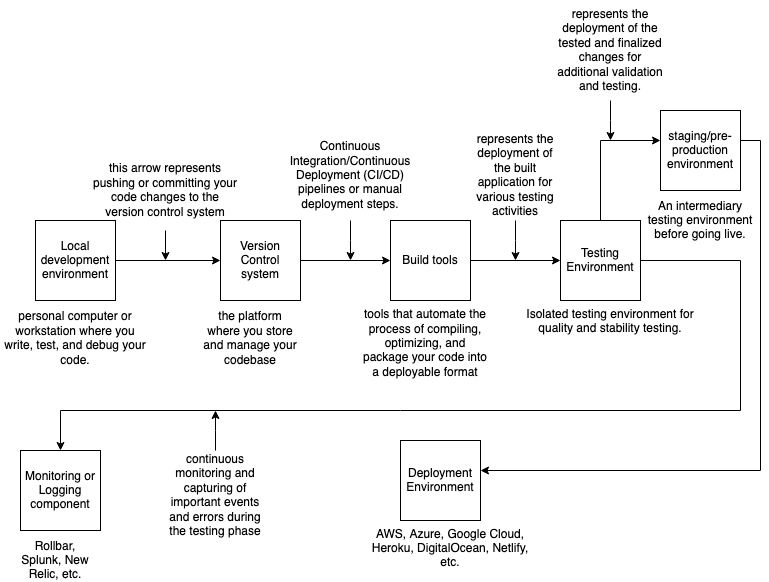

The diagram above was exported from draw.io. Its source (the exported page's mxGraphModel, read from the mxfile embedded in the PNG):
<mxGraphModel dx="1434" dy="1869" grid="1" gridSize="10" guides="1" tooltips="1" connect="1" arrows="1" fold="1" page="1" pageScale="1" pageWidth="850" pageHeight="1100" math="0" shadow="0">
  <root>
    <mxCell id="0" />
    <mxCell id="1" parent="0" />
    <mxCell id="xxf9LuZ_RmMDQDj7dqHJ-12" style="edgeStyle=orthogonalEdgeStyle;rounded=0;orthogonalLoop=1;jettySize=auto;html=1;exitX=1;exitY=0.5;exitDx=0;exitDy=0;entryX=0;entryY=0.5;entryDx=0;entryDy=0;" edge="1" parent="1" source="xxf9LuZ_RmMDQDj7dqHJ-1" target="xxf9LuZ_RmMDQDj7dqHJ-8">
      <mxGeometry relative="1" as="geometry" />
    </mxCell>
    <mxCell id="xxf9LuZ_RmMDQDj7dqHJ-1" value="Local development environment" style="whiteSpace=wrap;html=1;aspect=fixed;" vertex="1" parent="1">
      <mxGeometry x="75" y="120" width="80" height="80" as="geometry" />
    </mxCell>
    <mxCell id="xxf9LuZ_RmMDQDj7dqHJ-22" style="edgeStyle=orthogonalEdgeStyle;rounded=0;orthogonalLoop=1;jettySize=auto;html=1;exitX=1;exitY=0.5;exitDx=0;exitDy=0;entryX=0;entryY=0.5;entryDx=0;entryDy=0;" edge="1" parent="1" source="xxf9LuZ_RmMDQDj7dqHJ-3" target="xxf9LuZ_RmMDQDj7dqHJ-4">
      <mxGeometry relative="1" as="geometry" />
    </mxCell>
    <mxCell id="xxf9LuZ_RmMDQDj7dqHJ-3" value="Build tools" style="whiteSpace=wrap;html=1;aspect=fixed;" vertex="1" parent="1">
      <mxGeometry x="430" y="120" width="80" height="80" as="geometry" />
    </mxCell>
    <mxCell id="xxf9LuZ_RmMDQDj7dqHJ-26" style="edgeStyle=orthogonalEdgeStyle;rounded=0;orthogonalLoop=1;jettySize=auto;html=1;exitX=1;exitY=0.5;exitDx=0;exitDy=0;entryX=0.5;entryY=0;entryDx=0;entryDy=0;" edge="1" parent="1" source="xxf9LuZ_RmMDQDj7dqHJ-4" target="xxf9LuZ_RmMDQDj7dqHJ-5">
      <mxGeometry relative="1" as="geometry">
        <Array as="points">
          <mxPoint x="780" y="160" />
          <mxPoint x="780" y="310" />
          <mxPoint x="100" y="310" />
        </Array>
      </mxGeometry>
    </mxCell>
    <mxCell id="xxf9LuZ_RmMDQDj7dqHJ-30" style="edgeStyle=orthogonalEdgeStyle;rounded=0;orthogonalLoop=1;jettySize=auto;html=1;exitX=0.5;exitY=0;exitDx=0;exitDy=0;" edge="1" parent="1" source="xxf9LuZ_RmMDQDj7dqHJ-4">
      <mxGeometry relative="1" as="geometry">
        <mxPoint x="700" y="40" as="targetPoint" />
        <Array as="points">
          <mxPoint x="640" y="40" />
        </Array>
      </mxGeometry>
    </mxCell>
    <mxCell id="xxf9LuZ_RmMDQDj7dqHJ-4" value="&lt;div&gt;Testing Environment&lt;/div&gt;" style="whiteSpace=wrap;html=1;aspect=fixed;" vertex="1" parent="1">
      <mxGeometry x="600" y="120" width="80" height="80" as="geometry" />
    </mxCell>
    <mxCell id="xxf9LuZ_RmMDQDj7dqHJ-5" value="Monitoring or Logging component" style="whiteSpace=wrap;html=1;aspect=fixed;" vertex="1" parent="1">
      <mxGeometry x="60" y="350" width="80" height="80" as="geometry" />
    </mxCell>
    <mxCell id="xxf9LuZ_RmMDQDj7dqHJ-6" value="Deployment Environment" style="whiteSpace=wrap;html=1;aspect=fixed;" vertex="1" parent="1">
      <mxGeometry x="440" y="340" width="80" height="80" as="geometry" />
    </mxCell>
    <mxCell id="xxf9LuZ_RmMDQDj7dqHJ-21" style="edgeStyle=orthogonalEdgeStyle;rounded=0;orthogonalLoop=1;jettySize=auto;html=1;exitX=1;exitY=0.5;exitDx=0;exitDy=0;entryX=0;entryY=0.5;entryDx=0;entryDy=0;" edge="1" parent="1" source="xxf9LuZ_RmMDQDj7dqHJ-8" target="xxf9LuZ_RmMDQDj7dqHJ-3">
      <mxGeometry relative="1" as="geometry" />
    </mxCell>
    <mxCell id="xxf9LuZ_RmMDQDj7dqHJ-8" value="Version Control system" style="whiteSpace=wrap;html=1;aspect=fixed;" vertex="1" parent="1">
      <mxGeometry x="260" y="120" width="80" height="80" as="geometry" />
    </mxCell>
    <mxCell id="xxf9LuZ_RmMDQDj7dqHJ-9" value="personal computer or workstation where you write, test, and debug your code. " style="text;html=1;strokeColor=none;fillColor=none;align=center;verticalAlign=middle;whiteSpace=wrap;rounded=0;" vertex="1" parent="1">
      <mxGeometry x="40" y="197.5" width="150" height="80" as="geometry" />
    </mxCell>
    <mxCell id="xxf9LuZ_RmMDQDj7dqHJ-10" value="the platform where you store and manage your codebase" style="text;html=1;strokeColor=none;fillColor=none;align=center;verticalAlign=middle;whiteSpace=wrap;rounded=0;" vertex="1" parent="1">
      <mxGeometry x="240" y="207.5" width="100" height="60" as="geometry" />
    </mxCell>
    <mxCell id="xxf9LuZ_RmMDQDj7dqHJ-11" value=" tools that automate the process of compiling, optimizing, and package your code into a deployable format" style="text;html=1;strokeColor=none;fillColor=none;align=center;verticalAlign=middle;whiteSpace=wrap;rounded=0;" vertex="1" parent="1">
      <mxGeometry x="400" y="205" width="130" height="75" as="geometry" />
    </mxCell>
    <mxCell id="xxf9LuZ_RmMDQDj7dqHJ-14" style="edgeStyle=orthogonalEdgeStyle;rounded=0;orthogonalLoop=1;jettySize=auto;html=1;exitX=0.5;exitY=1;exitDx=0;exitDy=0;" edge="1" parent="1" source="xxf9LuZ_RmMDQDj7dqHJ-13">
      <mxGeometry relative="1" as="geometry">
        <mxPoint x="205" y="160" as="targetPoint" />
      </mxGeometry>
    </mxCell>
    <mxCell id="xxf9LuZ_RmMDQDj7dqHJ-13" value="this arrow represents pushing or committing your code changes to the version control system" style="text;html=1;strokeColor=none;fillColor=none;align=center;verticalAlign=middle;whiteSpace=wrap;rounded=0;" vertex="1" parent="1">
      <mxGeometry x="130" y="50" width="150" height="80" as="geometry" />
    </mxCell>
    <mxCell id="xxf9LuZ_RmMDQDj7dqHJ-17" style="edgeStyle=orthogonalEdgeStyle;rounded=0;orthogonalLoop=1;jettySize=auto;html=1;exitX=0.5;exitY=1;exitDx=0;exitDy=0;" edge="1" parent="1" source="xxf9LuZ_RmMDQDj7dqHJ-16">
      <mxGeometry relative="1" as="geometry">
        <mxPoint x="390" y="160" as="targetPoint" />
      </mxGeometry>
    </mxCell>
    <mxCell id="xxf9LuZ_RmMDQDj7dqHJ-16" value="Continuous Integration/Continuous Deployment (CI/CD) pipelines or manual deployment steps." style="text;html=1;strokeColor=none;fillColor=none;align=center;verticalAlign=middle;whiteSpace=wrap;rounded=0;" vertex="1" parent="1">
      <mxGeometry x="310" y="30" width="160" height="90" as="geometry" />
    </mxCell>
    <mxCell id="xxf9LuZ_RmMDQDj7dqHJ-18" value="&lt;div&gt;AWS, Azure, Google Cloud, Heroku, DigitalOcean, Netlify, etc.&lt;/div&gt;" style="text;html=1;strokeColor=none;fillColor=none;align=center;verticalAlign=middle;whiteSpace=wrap;rounded=0;" vertex="1" parent="1">
      <mxGeometry x="400" y="420" width="180" height="55" as="geometry" />
    </mxCell>
    <mxCell id="xxf9LuZ_RmMDQDj7dqHJ-23" value="Isolated testing environment for quality and stability testing." style="text;html=1;strokeColor=none;fillColor=none;align=center;verticalAlign=middle;whiteSpace=wrap;rounded=0;" vertex="1" parent="1">
      <mxGeometry x="565" y="200" width="170" height="42.5" as="geometry" />
    </mxCell>
    <mxCell id="xxf9LuZ_RmMDQDj7dqHJ-25" style="edgeStyle=orthogonalEdgeStyle;rounded=0;orthogonalLoop=1;jettySize=auto;html=1;exitX=0.5;exitY=1;exitDx=0;exitDy=0;" edge="1" parent="1" source="xxf9LuZ_RmMDQDj7dqHJ-24">
      <mxGeometry relative="1" as="geometry">
        <mxPoint x="555" y="160" as="targetPoint" />
      </mxGeometry>
    </mxCell>
    <mxCell id="xxf9LuZ_RmMDQDj7dqHJ-24" value="represents the deployment of the built application for various testing activities" style="text;html=1;strokeColor=none;fillColor=none;align=center;verticalAlign=middle;whiteSpace=wrap;rounded=0;" vertex="1" parent="1">
      <mxGeometry x="510" y="30" width="90" height="90" as="geometry" />
    </mxCell>
    <mxCell id="xxf9LuZ_RmMDQDj7dqHJ-37" style="edgeStyle=orthogonalEdgeStyle;rounded=0;orthogonalLoop=1;jettySize=auto;html=1;exitX=0.5;exitY=0;exitDx=0;exitDy=0;" edge="1" parent="1" source="xxf9LuZ_RmMDQDj7dqHJ-27">
      <mxGeometry relative="1" as="geometry">
        <mxPoint x="255" y="310" as="targetPoint" />
      </mxGeometry>
    </mxCell>
    <mxCell id="xxf9LuZ_RmMDQDj7dqHJ-27" value=" continuous monitoring and capturing of important events and errors during the testing phase" style="text;html=1;strokeColor=none;fillColor=none;align=center;verticalAlign=middle;whiteSpace=wrap;rounded=0;" vertex="1" parent="1">
      <mxGeometry x="200" y="350" width="110" height="90" as="geometry" />
    </mxCell>
    <mxCell id="xxf9LuZ_RmMDQDj7dqHJ-32" style="edgeStyle=orthogonalEdgeStyle;rounded=0;orthogonalLoop=1;jettySize=auto;html=1;exitX=1;exitY=0.5;exitDx=0;exitDy=0;" edge="1" parent="1" source="xxf9LuZ_RmMDQDj7dqHJ-31">
      <mxGeometry relative="1" as="geometry">
        <mxPoint x="520" y="370" as="targetPoint" />
        <Array as="points">
          <mxPoint x="780" y="40" />
          <mxPoint x="800" y="40" />
          <mxPoint x="800" y="370" />
          <mxPoint x="520" y="370" />
        </Array>
      </mxGeometry>
    </mxCell>
    <mxCell id="xxf9LuZ_RmMDQDj7dqHJ-31" value="staging/pre-production environment" style="whiteSpace=wrap;html=1;aspect=fixed;" vertex="1" parent="1">
      <mxGeometry x="700" y="10" width="80" height="80" as="geometry" />
    </mxCell>
    <mxCell id="xxf9LuZ_RmMDQDj7dqHJ-35" style="edgeStyle=orthogonalEdgeStyle;rounded=0;orthogonalLoop=1;jettySize=auto;html=1;exitX=0.5;exitY=1;exitDx=0;exitDy=0;" edge="1" parent="1" source="xxf9LuZ_RmMDQDj7dqHJ-34">
      <mxGeometry relative="1" as="geometry">
        <mxPoint x="650" y="40" as="targetPoint" />
      </mxGeometry>
    </mxCell>
    <mxCell id="xxf9LuZ_RmMDQDj7dqHJ-34" value="represents the deployment of the tested and finalized changes for additional validation and testing." style="text;html=1;strokeColor=none;fillColor=none;align=center;verticalAlign=middle;whiteSpace=wrap;rounded=0;" vertex="1" parent="1">
      <mxGeometry x="595" y="-100" width="110" height="100" as="geometry" />
    </mxCell>
    <mxCell id="xxf9LuZ_RmMDQDj7dqHJ-36" value="An intermediary testing environment before going live." style="text;html=1;strokeColor=none;fillColor=none;align=center;verticalAlign=middle;whiteSpace=wrap;rounded=0;" vertex="1" parent="1">
      <mxGeometry x="685" y="90" width="110" height="60" as="geometry" />
    </mxCell>
    <mxCell id="xxf9LuZ_RmMDQDj7dqHJ-38" value="Rollbar, Splunk, New Relic, etc." style="text;html=1;strokeColor=none;fillColor=none;align=center;verticalAlign=middle;whiteSpace=wrap;rounded=0;" vertex="1" parent="1">
      <mxGeometry x="60" y="440" width="70" height="40" as="geometry" />
    </mxCell>
  </root>
</mxGraphModel>